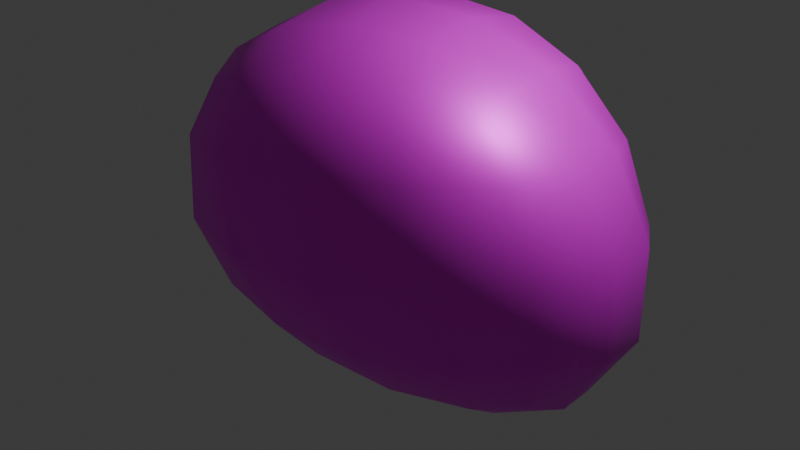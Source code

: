 # Source: rock.new1.blend  (saved by Blender 4.2.66; exported with 4.5.12 LTS)
import bpy
from mathutils import Matrix  # noqa: F401  (used for matrix-valued properties, if any)

bpy.ops.wm.read_factory_settings(use_empty=True)
scene = bpy.context.scene
scene.name = 'Scene'

# ---- collections
col_collection = bpy.data.collections.new('Collection'); scene.collection.children.link(col_collection)

# ---- images (referenced by path relative to the original .blend; pixels are not part of the script)
import os
ASSET_DIR = os.environ.get("B2B_ASSET_DIR", "")  # directory of the original .blend (textures are referenced by path, not embedded)
HERE = os.path.dirname(os.path.abspath(__file__))  # packed textures are extracted next to this script under _unpacked/

def load_image(name, relpath, width, height, colorspace="sRGB"):
    """Load a texture the original file referenced (path relative to the .blend, or extracted next to this script)."""
    p = next((c for c in (os.path.join(HERE, relpath), os.path.join(ASSET_DIR, relpath)) if relpath and os.path.exists(c)), "")
    if p:
        img = bpy.data.images.load(p, check_existing=True)
        img.name = name
    else:  # same state as the original file: an image datablock whose file is absent (Cycles renders it pink)
        img = bpy.data.images.new(name, width, height)
        img.source = "FILE"
        img.filepath = "//" + (relpath or name)
    img.colorspace_settings.name = colorspace
    return img
img_rock020_4k_png_color_png = load_image('Rock020_4K-PNG_Color.png', 'Rock020_4K-PNG_Color.png', 1024, 1024, 'sRGB')
img_rock020_4k_png_roughness_png = load_image('Rock020_4K-PNG_Roughness.png', 'Rock020_4K-PNG_Roughness.png', 1024, 1024, 'sRGB')
img_rock020_png = load_image('Rock020.png', 'Rock020.png', 1024, 1024, 'sRGB')

# ---- materials (node trees are filled in below, after node groups)
mat_material = bpy.data.materials.new('Material')
mat_material.alpha_threshold = 0.0
mat_material.roughness = 0.5
mat_material.line_color = (0.0, 0.0, 0.0, 1.0)

# ---- material node trees
mat_material.use_nodes = True; mat_material.node_tree.nodes.clear()
_N = mat_material.node_tree.nodes; _L = mat_material.node_tree.links
n0 = _N.new('ShaderNodeOutputMaterial'); n0.name = 'Material Output'; n0.location = (300, 300)
n1 = _N.new('ShaderNodeBsdfPrincipled'); n1.name = 'Principled BSDF'; n1.location = (10, 300)
n1.inputs[3].default_value = 1.45
n2 = _N.new('ShaderNodeTexImage'); n2.name = 'Image Texture'; n2.location = (-280, 260)
n2.image = img_rock020_4k_png_color_png
n3 = _N.new('ShaderNodeTexImage'); n3.name = 'Image Texture.002'; n3.location = (363, -246)
n3.image = img_rock020_4k_png_color_png
n4 = _N.new('ShaderNodeTexImage'); n4.name = 'Image Texture.003'; n4.location = (-370, -175)
n4.image = img_rock020_4k_png_roughness_png
n5 = _N.new('ShaderNodeTexImage'); n5.name = 'Image Texture.004'; n5.location = (709, -181)
n5.image = img_rock020_png
n6 = _N.new('ShaderNodeTexImage'); n6.name = 'Image Texture.001'; n6.location = (-61, -234)
n7 = _N.new('ShaderNodeNewGeometry'); n7.name = 'Geometry'; n7.location = (569, 263)
n8 = _N.new('ShaderNodeValToRGB'); n8.name = 'Color Ramp'; n8.location = (740, 213)
while len(n8.color_ramp.elements) > 1: n8.color_ramp.elements.remove(n8.color_ramp.elements[-1])
n8.color_ramp.elements[0].position = 0.3091; n8.color_ramp.elements[0].color = (0.0, 0.0, 0.0, 1.0)
_e = n8.color_ramp.elements.new(1.0); _e.color = (1.0, 1.0, 1.0, 1.0)
_L.new(n1.outputs[0], n0.inputs[0])
_L.new(n7.outputs[7], n8.inputs[0])
_L.new(n2.outputs[0], n1.inputs[0])
_L.new(n8.outputs[0], n1.inputs[1])
n0.is_active_output = True

# ---- world
world_world = bpy.data.worlds.new('World'); scene.world = world_world
world_world.use_nodes = True; world_world.node_tree.nodes.clear()
_N = world_world.node_tree.nodes; _L = world_world.node_tree.links
n0 = _N.new('ShaderNodeOutputWorld'); n0.name = 'World Output'; n0.location = (300, 300)
n1 = _N.new('ShaderNodeBackground'); n1.name = 'Background'; n1.location = (10, 300)
n1.inputs[0].default_value = (0.05088, 0.05088, 0.05088, 1.0)
_L.new(n1.outputs[0], n0.inputs[0])
n0.is_active_output = True
world_world.color = (0.05088, 0.05088, 0.05088)
world_world.sun_shadow_jitter_overblur = 0.0

# ---- cameras
cam_camera = bpy.data.cameras.new('Camera')
cam_camera.clip_end = 100.0
cam_camera.ortho_scale = 7.314

# ---- lights
light_light = bpy.data.lights.new('Light', 'POINT')
light_light.energy = 1000.0
light_light.shadow_soft_size = 0.1

# ---- meshes
me_cube = bpy.data.meshes.new('Cube')
me_cube.from_pydata([(1.732, 2.688, 1.07), (0.7783, 2.541, -1.575), (1.807, -2.626, 1.39), (3.847, -0.5542, -0.5774), (-2.64, 2.586, 0.9865), (-2.253, 1.007, -0.9262), (-1.09, -3.095, 0.7621), (-0.8918, -2.676, -0.3435)], [], [(0, 4, 6, 2), (3, 2, 6, 7), (7, 6, 4, 5), (5, 1, 3, 7), (1, 0, 2, 3), (5, 4, 0, 1)])
me_cube.polygons.foreach_set('use_smooth', [True] * 6)
_uv = me_cube.uv_layers.new(name='UVMap')
_uv.uv.foreach_set('vector', [0.5594, 0.5, 0.6783, 0.5, 0.6783, 0.6188, 0.5594, 0.6188, 0.4406, 0.6188, 0.5594, 0.6188, 0.5594, 0.7377, 0.4406, 0.7377, 0.4406, 0.2623, 0.5594, 0.2623, 0.5594, 0.3812, 0.4406, 0.3812, 0.3217, 0.5, 0.4406, 0.5, 0.4406, 0.6188, 0.3217, 0.6188, 0.4406, 0.5, 0.5594, 0.5, 0.5594, 0.6188, 0.4406, 0.6188, 0.4406, 0.3812, 0.5594, 0.3812, 0.5594, 0.5, 0.4406, 0.5])
me_cube.materials.append(mat_material)
me_cube.use_mirror_vertex_groups = False
me_cube.update()

# ---- objects
ob_cube = bpy.data.objects.new('Cube', me_cube)
ob_light = bpy.data.objects.new('Light', light_light)
ob_camera = bpy.data.objects.new('Camera', cam_camera)

# ---- transforms, parenting, visibility, modifiers, constraints
ob_cube.location = (0.0261, 0.07455, 0.1147)
ob_cube.scale = (1.267, 0.9902, 1.811)
ob_cube.lock_rotations_4d = False
ob_cube.empty_display_type = 'ARROWS'
ob_cube.lineart.crease_threshold = 0.0
_m = ob_cube.modifiers.new('Subdivision', 'SUBSURF')
_m.levels = 5
_m = ob_cube.modifiers.new('Displace', 'DISPLACE')
_m.strength = 0.6
ob_light.location = (4.076, 1.005, 5.904)
ob_light.rotation_euler = (0.6503, 0.05522, 1.866)
ob_light.lock_rotations_4d = False
ob_light.empty_display_type = 'ARROWS'
ob_light.color = (0.0, 0.0, 0.0, 0.0)
ob_light.lineart.crease_threshold = 0.0
ob_camera.location = (7.359, -6.926, 4.958)
ob_camera.rotation_euler = (1.109, 0.0, 0.8149)
ob_camera.lock_rotations_4d = False
ob_camera.empty_display_type = 'ARROWS'
ob_camera.color = (0.0, 0.0, 0.0, 0.0)
ob_camera.display_type = 'WIRE'
ob_camera.lineart.crease_threshold = 0.0

# ---- collection membership
col_collection.objects.link(ob_cube)
col_collection.objects.link(ob_light)
col_collection.objects.link(ob_camera)

# ---- scene / render settings (as saved in the file)
scene.camera = ob_camera
scene.frame_start = 1; scene.frame_end = 250; scene.frame_set(183)
scene.render.engine = 'BLENDER_EEVEE_NEXT'
bpy.context.view_layer.update()
